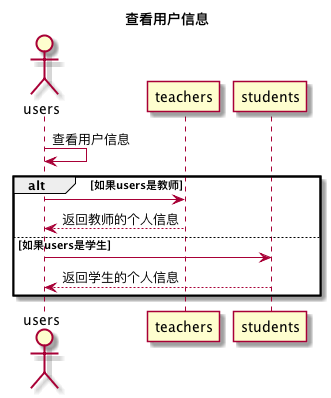

The diagram above was rendered by PlantUML. Its source (embedded in the PNG):
@startuml
title 查看用户信息
actor users
users -> users: 查看用户信息
alt 如果users是教师
    users -> teachers
    teachers --> users:返回教师的个人信息
else 如果users是学生
    users -> students
    students --> users:返回学生的个人信息
end

@enduml